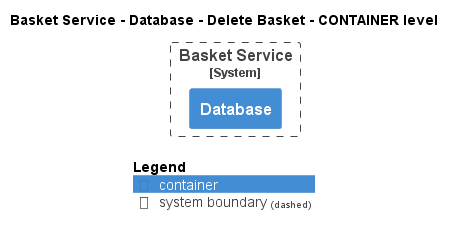

The diagram above was rendered by PlantUML. Its source (embedded in the PNG):
@startuml
!pragma layout smetana
!include ..\..\..\..\..\..\.c4s\C4_Container.puml

AddElementTag("state:new", $bgColor=green, $fontColor=#ffffff, $borderColor=green, $shadowing="False")
AddElementTag("state:changed", $bgColor=orange, $fontColor=#ffffff, $borderColor=orange, $shadowing="False")
AddElementTag("state:removed", $bgColor=red, $fontColor=#ffffff, $borderColor=red, $shadowing="False")

AddRelTag("state:new", $textColor=green, $lineColor=green)
AddRelTag("state:changed", $textColor=orange, $lineColor=orange)
AddRelTag("state:removed", $textColor=red, $lineColor=red)

SHOW_PERSON_PORTRAIT()
LAYOUT_TOP_DOWN()

skinparam linetype polyline

title Basket Service - Database - Delete Basket - CONTAINER level


System_Boundary(ECommercePlatform.SoftwareSystems.BasketService, "Basket Service") {
    Container(ECommercePlatform.SoftwareSystems.BasketService.Containers.Database, "Database", "", "")
}



SHOW_LEGEND()
@enduml